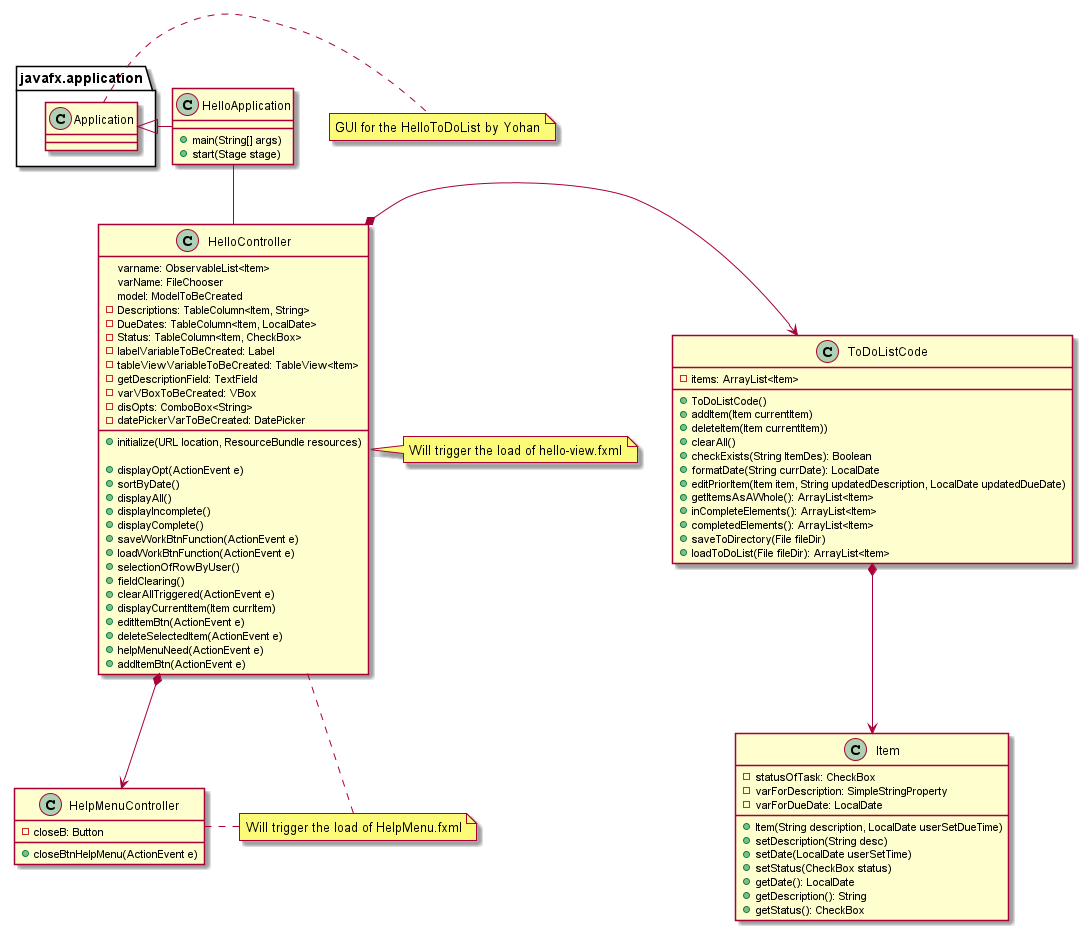

The diagram above was rendered by PlantUML. Its source (embedded in the PNG):
@startuml
note "Will trigger the load of hello-view.fxml" as mainService
note "Will trigger the load of HelpMenu.fxml" as HelperService
note "GUI for the HelloToDoList by Yohan" as GUI

HelloApplication -- HelloController
HelloController *--> HelpMenuController
javafx.application.Application <|- HelloApplication
HelloController *-> ToDoListCode
ToDoListCode *--> Item

class HelloController{
    'these will be changed later as the name of the variables wasn't chosen yet
    varname: ObservableList<Item>
    varName: FileChooser
    'announce the proper FXML components of the HelloToDoList manager app by Yohan
    model: ModelToBeCreated
    - Descriptions: TableColumn<Item, String>
    - DueDates: TableColumn<Item, LocalDate>
    - Status: TableColumn<Item, CheckBox>
    - labelVariableToBeCreated: Label
    - tableViewVariableToBeCreated: TableView<Item>
    - getDescriptionField: TextField
    - varVBoxToBeCreated: VBox
    - disOpts: ComboBox<String>
    - datePickerVarToBeCreated: DatePicker

    'announce the overridden method initialize
    +initialize(URL location, ResourceBundle resources)

    'Remaining Methods
    +displayOpt(ActionEvent e)
    +sortByDate()
    +displayAll()
    +displayIncomplete()
    +displayComplete()
    +saveWorkBtnFunction(ActionEvent e)
    +loadWorkBtnFunction(ActionEvent e)
    +selectionOfRowByUser()
    +fieldClearing()
    +clearAllTriggered(ActionEvent e)
    +displayCurrentItem(Item currItem)
    +editItemBtn(ActionEvent e)
    +deleteSelectedItem(ActionEvent e)
    +helpMenuNeed(ActionEvent e)
    +addItemBtn(ActionEvent e)

}

class ToDoListCode{

    'constructor
    +ToDoListCode()
    'reflect the private array list instance of type Item
    -items: ArrayList<Item>
    'Methods
    +addItem(Item currentItem)
    +deleteItem(Item currentItem))
    +clearAll()
    +checkExists(String ItemDes): Boolean
    +formatDate(String currDate): LocalDate
    +editPriorItem(Item item, String updatedDescription, LocalDate updatedDueDate)
    +getItemsAsAWhole(): ArrayList<Item>
    +inCompleteElements(): ArrayList<Item>
    +completedElements(): ArrayList<Item>
    +saveToDirectory(File fileDir)
    +loadToDoList(File fileDir): ArrayList<Item>

}

class HelloApplication{

    +main(String[] args)
    +start(Stage stage)

}

class HelpMenuController{

    -closeB: Button
    +closeBtnHelpMenu(ActionEvent e)

}

class Item{

    'variables proper to the class (instances)
    -statusOfTask: CheckBox
    -varForDescription: SimpleStringProperty
    -varForDueDate: LocalDate
    'show the multiple setters, getters and constructor of the Item class
    +Item(String description, LocalDate userSetDueTime)
    +setDescription(String desc)
    +setDate(LocalDate userSetTime)
    +setStatus(CheckBox status)
    +getDate(): LocalDate
    +getDescription(): String
    +getStatus(): CheckBox

}

javafx.application.Application.GUI
HelpMenuController . HelperService
HelloController . mainService
HelloController . HelperService
@enduml